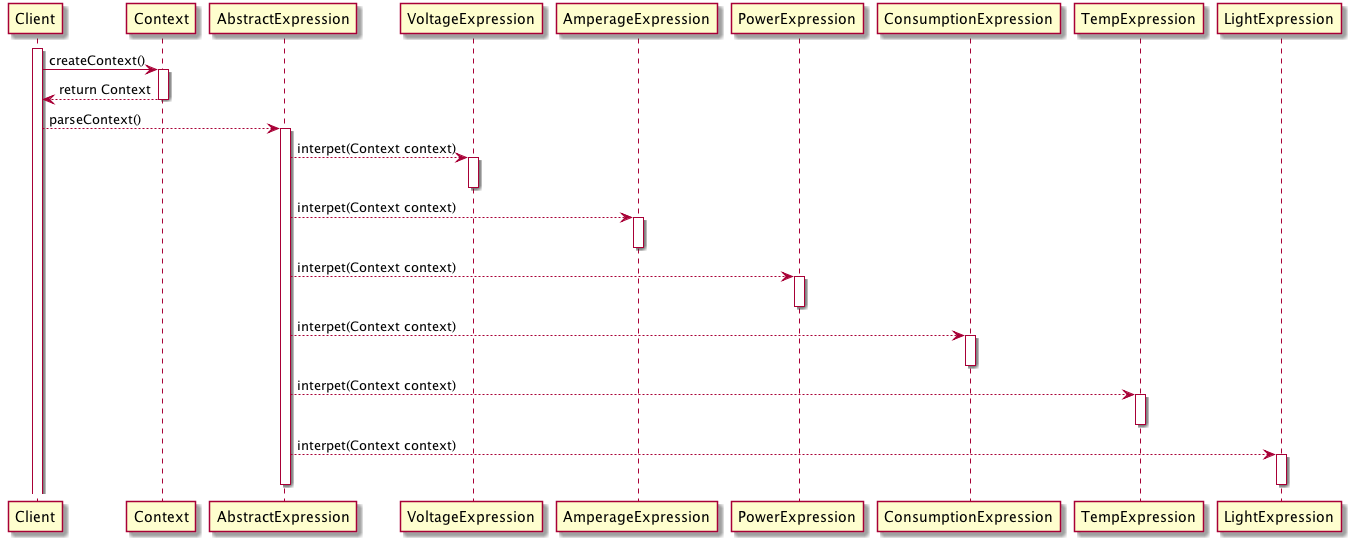

The diagram above was rendered by PlantUML. Its source (embedded in the PNG):
@startuml interpreter-ts

activate Client
Client -> Context: createContext()
activate Context
Client <-- Context: return Context
deactivate Context
Client-->AbstractExpression: parseContext()

activate AbstractExpression
AbstractExpression --> VoltageExpression: interpet(Context context)
activate VoltageExpression
deactivate VoltageExpression

AbstractExpression --> AmperageExpression: interpet(Context context)
activate AmperageExpression
deactivate AmperageExpression


AbstractExpression --> PowerExpression: interpet(Context context)
activate PowerExpression
deactivate PowerExpression


AbstractExpression --> ConsumptionExpression: interpet(Context context)
activate ConsumptionExpression
deactivate ConsumptionExpression


AbstractExpression --> TempExpression: interpet(Context context)
activate TempExpression
deactivate TempExpression


AbstractExpression --> LightExpression: interpet(Context context)
activate LightExpression
deactivate LightExpression
deactivate AbstractExpression
@enduml